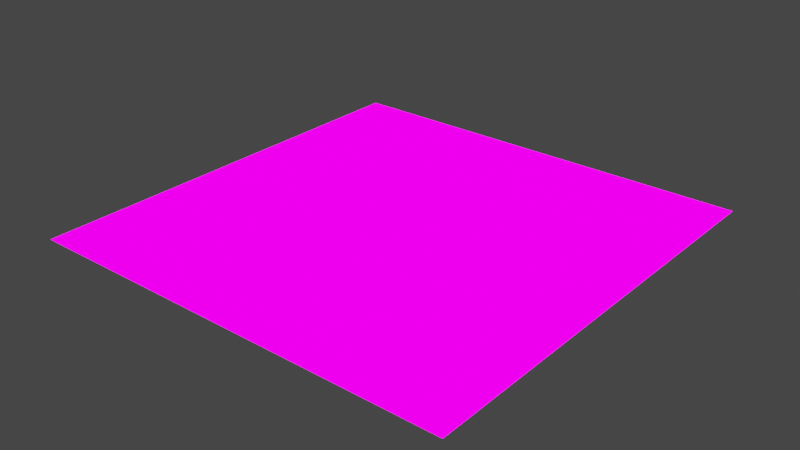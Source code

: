 # Source: water.blend  (saved by Blender 3.3.6; exported with 4.5.12 LTS)
import bpy
from mathutils import Matrix  # noqa: F401  (used for matrix-valued properties, if any)

bpy.ops.wm.read_factory_settings(use_empty=True)
scene = bpy.context.scene
scene.name = 'Scene'

# ---- collections
col_collection = bpy.data.collections.new('Collection'); scene.collection.children.link(col_collection)

# ---- images (referenced by path relative to the original .blend; pixels are not part of the script)
import os
ASSET_DIR = os.environ.get("B2B_ASSET_DIR", "")  # directory of the original .blend (textures are referenced by path, not embedded)
HERE = os.path.dirname(os.path.abspath(__file__))  # packed textures are extracted next to this script under _unpacked/

def load_image(name, relpath, width, height, colorspace="sRGB"):
    """Load a texture the original file referenced (path relative to the .blend, or extracted next to this script)."""
    p = next((c for c in (os.path.join(HERE, relpath), os.path.join(ASSET_DIR, relpath)) if relpath and os.path.exists(c)), "")
    if p:
        img = bpy.data.images.load(p, check_existing=True)
        img.name = name
    else:  # same state as the original file: an image datablock whose file is absent (Cycles renders it pink)
        img = bpy.data.images.new(name, width, height)
        img.source = "FILE"
        img.filepath = "//" + (relpath or name)
    img.colorspace_settings.name = colorspace
    return img
img_artem_militonian_uyw6fzllnl8_unsplash_jpg = load_image('artem-militonian-UYW6FZLlnL8-unsplash.jpg', 'artem-militonian-UYW6FZLlnL8-unsplash.jpg', 1024, 1024, 'sRGB')

# ---- materials (node trees are filled in below, after node groups)
mat_material = bpy.data.materials.new('Material')
mat_material.alpha_threshold = 0.0
mat_material.use_transparent_shadow = False
mat_material.roughness = 0.5
mat_material.line_color = (0.0, 0.0, 0.0, 1.0)

# ---- material node trees
mat_material.use_nodes = True; mat_material.node_tree.nodes.clear()
_N = mat_material.node_tree.nodes; _L = mat_material.node_tree.links
n0 = _N.new('ShaderNodeOutputMaterial'); n0.name = 'Material Output'; n0.location = (300, 300)
n1 = _N.new('ShaderNodeBsdfPrincipled'); n1.name = 'Principled BSDF'; n1.location = (10, 300)
n1.distribution = 'GGX'
n1.subsurface_method = 'RANDOM_WALK_SKIN'
n1.inputs[2].default_value = 1.0
n1.inputs[3].default_value = 1.45
n1.inputs[13].default_value = 0.0
n1.inputs[27].default_value = (0.0, 0.0, 0.0, 1.0)
n1.inputs[28].default_value = 1.0
n2 = _N.new('ShaderNodeTexImage'); n2.name = 'Image Texture'; n2.location = (-280, 275)
n2.image = img_artem_militonian_uyw6fzllnl8_unsplash_jpg
_L.new(n1.outputs[0], n0.inputs[0])
_L.new(n2.outputs[0], n1.inputs[0])
n0.is_active_output = True

# ---- world
world_world = bpy.data.worlds.new('World'); scene.world = world_world
world_world.use_nodes = True; world_world.node_tree.nodes.clear()
_N = world_world.node_tree.nodes; _L = world_world.node_tree.links
n0 = _N.new('ShaderNodeOutputWorld'); n0.name = 'World Output'; n0.location = (300, 300)
n1 = _N.new('ShaderNodeBackground'); n1.name = 'Background'; n1.location = (10, 300)
n1.inputs[0].default_value = (0.05088, 0.05088, 0.05088, 1.0)
_L.new(n1.outputs[0], n0.inputs[0])
n0.is_active_output = True
world_world.color = (0.05088, 0.05088, 0.05088)
world_world.use_sun_shadow = False
world_world.sun_shadow_jitter_overblur = 0.0

# ---- lights
light_sun = bpy.data.lights.new('Sun', 'SUN')
light_sun.transmission_factor = 0.0
light_sun.shadow_soft_size = 0.125

# ---- meshes
me_plane = bpy.data.meshes.new('Plane')
me_plane.from_pydata([(-1.0, -1.0, 0.0), (1.0, -1.0, 0.0), (-1.0, 1.0, 0.0), (1.0, 1.0, 0.0)], [], [(0, 1, 3, 2)])
_uv = me_plane.uv_layers.new(name='UVMap')
_uv.uv.foreach_set('vector', [-1.547, -1.547, 2.547, -1.547, 2.547, 2.547, -1.547, 2.547])
me_plane.materials.append(mat_material)
me_plane.update()

# ---- objects
ob_plane = bpy.data.objects.new('Plane', me_plane)
ob_sun = bpy.data.objects.new('Sun', light_sun)

# ---- transforms, parenting, visibility, modifiers, constraints
ob_plane.location = (0.0, 0.0, 0.0)
ob_plane.scale = (10.0, 10.0, 1.0)
ob_sun.location = (0.0, 0.0, 0.0)

# ---- collection membership
col_collection.objects.link(ob_plane)
col_collection.objects.link(ob_sun)

# ---- scene / render settings (as saved in the file)
scene.frame_start = 1; scene.frame_end = 250; scene.frame_set(1)
scene.render.engine = 'BLENDER_EEVEE_NEXT'
scene.cycles.sampling_pattern = 'TABULATED_SOBOL'
scene.cycles.use_light_tree = False
scene.view_settings.view_transform = 'Filmic'
bpy.context.view_layer.update()

# ---- added for rendering (the .blend has no active camera): camera
cam_auto = bpy.data.cameras.new('AutoCamera')
cam_auto.lens = 50.0
cam_auto.sensor_width = 36.0
cam_auto.clip_end = 1000.0
ob_auto_camera = bpy.data.objects.new('AutoCamera', cam_auto)
scene.collection.objects.link(ob_auto_camera)
ob_auto_camera.location = (26.1693, -31.4032, 20.9354)
ob_auto_camera.rotation_euler = (1.09748, -7.21219e-08, 0.694738)
scene.camera = ob_auto_camera
bpy.context.view_layer.update()
